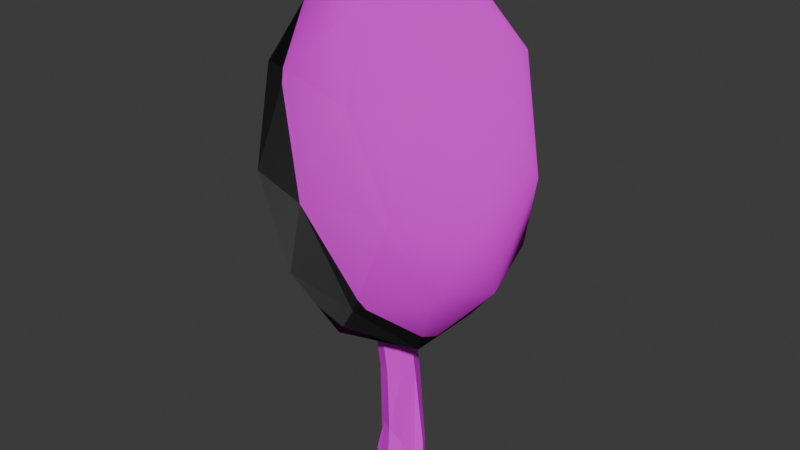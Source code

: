 # Source: GreenLeavesFixed.blend  (saved by Blender 4.0.36; exported with 4.5.12 LTS)
import bpy
from mathutils import Matrix  # noqa: F401  (used for matrix-valued properties, if any)

bpy.ops.wm.read_factory_settings(use_empty=True)
scene = bpy.context.scene
scene.name = 'Scene'

# ---- collections
col_collection = bpy.data.collections.new('Collection'); scene.collection.children.link(col_collection)

# ---- images (referenced by path relative to the original .blend; pixels are not part of the script)
import os
ASSET_DIR = os.environ.get("B2B_ASSET_DIR", "")  # directory of the original .blend (textures are referenced by path, not embedded)
HERE = os.path.dirname(os.path.abspath(__file__))  # packed textures are extracted next to this script under _unpacked/

def load_image(name, relpath, width, height, colorspace="sRGB"):
    """Load a texture the original file referenced (path relative to the .blend, or extracted next to this script)."""
    p = next((c for c in (os.path.join(HERE, relpath), os.path.join(ASSET_DIR, relpath)) if relpath and os.path.exists(c)), "")
    if p:
        img = bpy.data.images.load(p, check_existing=True)
        img.name = name
    else:  # same state as the original file: an image datablock whose file is absent (Cycles renders it pink)
        img = bpy.data.images.new(name, width, height)
        img.source = "FILE"
        img.filepath = "//" + (relpath or name)
    img.colorspace_settings.name = colorspace
    return img
img_cottoncandy_albedo = load_image('cottoncandy_albedo', 'cottoncandy_albedo.png', 1024, 1024, 'sRGB')
img_cottoncandy_normal = load_image('cottoncandy_normal', 'cottoncandy_normal.png', 1024, 1024, 'sRGB')
img_greenbark = load_image('greenbark', 'greenbark.png', 1024, 1024, 'sRGB')

# ---- materials (node trees are filled in below, after node groups)
mat_cc = bpy.data.materials.new('CC')
mat_greenbark = bpy.data.materials.new('greenbark')

# ---- material node trees
mat_cc.use_nodes = True; mat_cc.node_tree.nodes.clear()
_N = mat_cc.node_tree.nodes; _L = mat_cc.node_tree.links
n0 = _N.new('ShaderNodeBsdfPrincipled'); n0.name = 'Principled BSDF'; n0.location = (10, 300)
n0.inputs[3].default_value = 1.45
n1 = _N.new('ShaderNodeOutputMaterial'); n1.name = 'Material Output'; n1.location = (300, 300)
n2 = _N.new('ShaderNodeTexImage'); n2.name = 'Image Texture'; n2.location = (-704, 450)
n2.image = img_cottoncandy_albedo
n3 = _N.new('ShaderNodeTexImage'); n3.name = 'Image Texture.001'; n3.location = (-774, -60)
n3.image = img_cottoncandy_normal
_L.new(n0.outputs[0], n1.inputs[0])
_L.new(n2.outputs[0], n0.inputs[0])
_L.new(n3.outputs[0], n0.inputs[5])
n1.is_active_output = True
mat_greenbark.use_nodes = True; mat_greenbark.node_tree.nodes.clear()
_N = mat_greenbark.node_tree.nodes; _L = mat_greenbark.node_tree.links
n0 = _N.new('ShaderNodeBsdfPrincipled'); n0.name = 'Principled BSDF'; n0.location = (10, 300)
n0.inputs[3].default_value = 1.45
n1 = _N.new('ShaderNodeOutputMaterial'); n1.name = 'Material Output'; n1.location = (300, 300)
n2 = _N.new('ShaderNodeTexImage'); n2.name = 'Image Texture'; n2.location = (-577, 210)
n2.image = img_greenbark
_L.new(n0.outputs[0], n1.inputs[0])
_L.new(n2.outputs[0], n0.inputs[0])
n1.is_active_output = True

# ---- world
world_world = bpy.data.worlds.new('World'); scene.world = world_world
world_world.use_nodes = True; world_world.node_tree.nodes.clear()
_N = world_world.node_tree.nodes; _L = world_world.node_tree.links
n0 = _N.new('ShaderNodeOutputWorld'); n0.name = 'World Output'; n0.location = (300, 300)
n1 = _N.new('ShaderNodeBackground'); n1.name = 'Background'; n1.location = (10, 300)
n1.inputs[0].default_value = (0.05088, 0.05088, 0.05088, 1.0)
_L.new(n1.outputs[0], n0.inputs[0])
n0.is_active_output = True
world_world.color = (0.05088, 0.05088, 0.05088)
world_world.use_sun_shadow = False
world_world.sun_shadow_jitter_overblur = 0.0

# ---- meshes
me_icosphere = bpy.data.meshes.new('Icosphere')
me_icosphere.from_pydata([(0.0, 0.0, -1.0), (0.7236, -0.5257, -0.4472), (-0.2764, -0.8506, -0.4472), (-0.8944, 0.0, -0.4472), (-0.2764, 0.8506, -0.4472), (0.7236, 0.5257, -0.4472), (0.2764, -0.8506, 0.4472), (-0.7236, -0.5257, 0.4472), (-0.7236, 0.5257, 0.4472), (0.2764, 0.8506, 0.4472), (0.8944, 0.0, 0.4472), (0.0, 0.0, 1.0), (-0.1625, -0.5, -0.8507), (0.4253, -0.309, -0.8507), (0.2629, -0.809, -0.5257), (0.8506, 0.0, -0.5257), (0.4253, 0.309, -0.8507), (-0.5257, 0.0, -0.8507), (-0.6882, -0.5, -0.5257), (-0.1625, 0.5, -0.8507), (-0.6882, 0.5, -0.5257), (0.2629, 0.809, -0.5257), (0.9511, -0.309, 0.0), (0.9511, 0.309, 0.0), (0.0, -1.0, 0.0), (0.5878, -0.809, 0.0), (-0.9511, -0.309, 0.0), (-0.5878, -0.809, 0.0), (-0.5878, 0.809, 0.0), (-0.9511, 0.309, 0.0), (0.5878, 0.809, 0.0), (0.0, 1.0, 0.0), (0.6882, -0.5, 0.5257), (-0.2629, -0.809, 0.5257), (-0.8506, 0.0, 0.5257), (-0.2629, 0.809, 0.5257), (0.6882, 0.5, 0.5257), (0.1625, -0.5, 0.8507), (0.5257, 0.0, 0.8507), (-0.4253, -0.309, 0.8507), (-0.4253, 0.309, 0.8507), (0.1625, 0.5, 0.8507)], [], [(0, 13, 12), (1, 13, 15), (0, 12, 17), (0, 17, 19), (0, 19, 16), (1, 15, 22), (2, 14, 24), (3, 18, 26), (4, 20, 28), (5, 21, 30), (1, 22, 25), (2, 24, 27), (3, 26, 29), (4, 28, 31), (5, 30, 23), (6, 32, 37), (7, 33, 39), (8, 34, 40), (9, 35, 41), (10, 36, 38), (38, 41, 11), (38, 36, 41), (36, 9, 41), (41, 40, 11), (41, 35, 40), (35, 8, 40), (40, 39, 11), (40, 34, 39), (34, 7, 39), (39, 37, 11), (39, 33, 37), (33, 6, 37), (37, 38, 11), (37, 32, 38), (32, 10, 38), (23, 36, 10), (23, 30, 36), (30, 9, 36), (31, 35, 9), (31, 28, 35), (28, 8, 35), (29, 34, 8), (29, 26, 34), (26, 7, 34), (27, 33, 7), (27, 24, 33), (24, 6, 33), (25, 32, 6), (25, 22, 32), (22, 10, 32), (30, 31, 9), (30, 21, 31), (21, 4, 31), (28, 29, 8), (28, 20, 29), (20, 3, 29), (26, 27, 7), (26, 18, 27), (18, 2, 27), (24, 25, 6), (24, 14, 25), (14, 1, 25), (22, 23, 10), (22, 15, 23), (15, 5, 23), (16, 21, 5), (16, 19, 21), (19, 4, 21), (19, 20, 4), (19, 17, 20), (17, 3, 20), (17, 18, 3), (17, 12, 18), (12, 2, 18), (15, 16, 5), (15, 13, 16), (13, 0, 16), (12, 14, 2), (12, 13, 14), (13, 1, 14)])
me_icosphere.polygons.foreach_set('use_smooth', [True] * 80)
_uv = me_icosphere.uv_layers.new(name='UVMap')
_uv.uv.foreach_set('vector', [0.4136, 0.8441, 0.5432, 0.8576, 0.4584, 1.0, 0.6623, 0.8441, 0.5432, 0.8576, 0.6145, 0.6807, 0.4136, 0.8441, 0.4584, 1.0, 0.3311, 0.9111, 0.4136, 0.8441, 0.3311, 0.9111, 0.3373, 0.7138, 0.4136, 0.8441, 0.3373, 0.7138, 0.4684, 0.6807, 0.5625, 0.4429, 0.4635, 0.5369, 0.4472, 0.371, 0.7426, 0.8443, 0.6623, 0.9158, 0.6623, 0.7182, 0.991, 0.8306, 0.8725, 0.8506, 0.9383, 0.6699, 0.2272, 0.4429, 0.1118, 0.371, 0.2399, 0.2684, 0.863, 0.4607, 0.7366, 0.46, 0.8007, 0.3196, 0.5625, 0.4429, 0.4472, 0.371, 0.5753, 0.2684, 0.7426, 0.8443, 0.6623, 0.7182, 0.7922, 0.678, 0.009199, 0.2685, -5.662e-09, 0.1025, 0.1118, 0.1659, 0.2272, 0.4429, 0.2399, 0.2684, 0.3354, 0.371, 0.863, 0.4607, 0.8007, 0.3196, 0.9468, 0.3276, 0.5625, 0.094, 0.4472, 0.1659, 0.4635, -1.854e-08, 0.2038, 0.9937, 0.0775, 1.0, 0.1372, 0.8562, 0.3311, 0.6928, 0.2834, 0.8562, 0.2121, 0.6793, 0.7511, 0.1533, 0.6708, 0.08181, 0.8007, -2.037e-09, 0.9995, 0.167, 0.881, 0.147, 0.9467, 0.008027, 0.0, 0.6258, 0.1273, 0.5369, 0.08244, 0.6928, 0.9467, 0.008027, 0.881, 0.147, 0.8007, -2.037e-09, 0.881, 0.147, 0.7511, 0.1533, 0.8007, -2.037e-09, 0.1273, 0.5369, 0.2121, 0.6793, 0.08244, 0.6928, 0.1273, 0.5369, 0.2734, 0.5369, 0.2121, 0.6793, 0.2734, 0.5369, 0.3311, 0.6928, 0.2121, 0.6793, 0.2121, 0.6793, 0.1372, 0.8562, 0.08244, 0.6928, 0.2121, 0.6793, 0.2834, 0.8562, 0.1372, 0.8562, 0.2834, 0.8562, 0.2038, 0.9937, 0.1372, 0.8562, 0.1372, 0.8562, 0.006154, 0.8231, 0.08244, 0.6928, 0.1372, 0.8562, 0.0775, 1.0, 0.006154, 0.8231, 0.6017, -2.602e-08, 0.5625, 0.094, 0.4635, -1.854e-08, 0.006154, 0.8231, 0.0, 0.6258, 0.08244, 0.6928, 0.4635, -1.854e-08, 0.4472, 0.1659, 0.3354, 0.1025, 0.4472, 0.1659, 0.3446, 0.2684, 0.3354, 0.1025, 0.9468, 0.3276, 0.881, 0.147, 0.9995, 0.167, 0.9468, 0.3276, 0.8007, 0.3196, 0.881, 0.147, 0.8007, 0.3196, 0.7511, 0.1533, 0.881, 0.147, 0.6708, 0.2793, 0.6708, 0.08181, 0.7511, 0.1533, 0.3354, 0.371, 0.2399, 0.2684, 0.3354, 0.1659, 0.2399, 0.2684, 0.2272, 0.094, 0.3354, 0.1659, 0.1118, 0.1659, 0.1281, 0.0, 0.2272, 0.094, 0.1118, 0.1659, -5.662e-09, 0.1025, 0.1281, 0.0, 0.314, 1.0, 0.2038, 0.9937, 0.2834, 0.8562, 0.7922, 0.678, 0.7281, 0.5376, 0.8545, 0.5369, 0.7922, 0.678, 0.6623, 0.7182, 0.7281, 0.5376, 0.6708, 0.1659, 0.5625, 0.094, 0.6017, -2.602e-08, 0.5753, 0.2684, 0.4472, 0.1659, 0.5625, 0.094, 0.5753, 0.2684, 0.4472, 0.371, 0.4472, 0.1659, 0.4472, 0.371, 0.3446, 0.2684, 0.4472, 0.1659, 0.8007, 0.3196, 0.6708, 0.2793, 0.7511, 0.1533, 0.8007, 0.3196, 0.7366, 0.46, 0.6708, 0.2793, 0.2663, 0.5369, 0.2272, 0.4429, 0.3354, 0.371, 0.2399, 0.2684, 0.1118, 0.1659, 0.2272, 0.094, 0.2399, 0.2684, 0.1118, 0.371, 0.1118, 0.1659, 0.1118, 0.371, 0.009199, 0.2685, 0.1118, 0.1659, 0.9383, 0.6699, 0.7922, 0.678, 0.8545, 0.5369, 0.9383, 0.6699, 0.8725, 0.8506, 0.7922, 0.678, 0.8725, 0.8506, 0.7426, 0.8443, 0.7922, 0.678, 0.6708, 0.1659, 0.5753, 0.2684, 0.5625, 0.094, 0.6708, 0.1659, 0.6708, 0.371, 0.5753, 0.2684, 0.6708, 0.371, 0.5625, 0.4429, 0.5753, 0.2684, 0.4472, 0.371, 0.3354, 0.4344, 0.3446, 0.2684, 0.4472, 0.371, 0.4635, 0.5369, 0.3354, 0.4344, 0.6145, 0.6807, 0.535, 0.5432, 0.6452, 0.5369, 0.4684, 0.6807, 0.4086, 0.5369, 0.535, 0.5432, 0.4684, 0.6807, 0.3373, 0.7138, 0.4086, 0.5369, 0.1281, 0.5369, 0.2272, 0.4429, 0.2663, 0.5369, 0.1281, 0.5369, 0.1118, 0.371, 0.2272, 0.4429, 0.1281, 0.5369, 2.264e-07, 0.4344, 0.1118, 0.371, 2.264e-07, 0.4344, 0.009199, 0.2685, 0.1118, 0.371, 0.9383, 0.9896, 0.8725, 0.8506, 0.991, 0.8306, 0.9383, 0.9896, 0.7922, 0.9976, 0.8725, 0.8506, 0.7922, 0.9976, 0.7426, 0.8443, 0.8725, 0.8506, 0.6145, 0.6807, 0.4684, 0.6807, 0.535, 0.5432, 0.6145, 0.6807, 0.5432, 0.8576, 0.4684, 0.6807, 0.5432, 0.8576, 0.4136, 0.8441, 0.4684, 0.6807, 0.7922, 0.9976, 0.6623, 0.9158, 0.7426, 0.8443, 0.4584, 1.0, 0.5432, 0.8576, 0.6046, 1.0, 0.5432, 0.8576, 0.6623, 0.8441, 0.6046, 1.0])
me_icosphere.materials.append(mat_cc)
me_icosphere.update()
me_circle_001 = bpy.data.meshes.new('Circle.001')
me_circle_001.from_pydata([(-0.4828, 1.329, -0.4305), (-1.295, 0.9923, -0.4305), (-1.149, 1.177e-09, -0.4723), (-0.8127, -0.8127, -0.4723), (1.177e-09, -1.149, -0.4723), (0.8127, -0.8127, -0.4723), (1.149, 1.177e-09, -0.4723), (1.34, 0.7695, -0.451), (3.543e-08, -3.308e-08, -0.4723), (-1.149, 1.177e-09, 6.015), (-0.8127, -0.8127, 6.015), (1.177e-09, -1.149, 6.015), (0.8127, -0.8127, 6.015), (1.149, 1.177e-09, 6.015), (0.8127, 0.8127, 6.015), (1.177e-09, 1.149, 6.015), (-0.981, 0.4063, -0.4723), (-1.294, -0.6411, -0.4723), (1.509, 0.3631, -0.451), (0.4063, 0.981, -0.4723), (-0.8857, -0.5423, 11.94), (-0.311, -1.117, 11.94), (-0.7174, -1.523, 11.94), (-1.292, -0.9487, 11.94), (-0.4828, 1.329, 0.4002), (1.34, 0.7695, 0.6948), (1.149, 1.177e-09, 1.118), (0.8127, -0.8127, 1.118), (-0.06254, -0.9264, 1.806), (-0.7464, -0.6005, 1.834), (-1.149, 1.177e-09, 1.118), (-1.295, 0.9923, 0.4002), (-0.8127, 0.8127, 6.015), (-1.081, -0.4063, 1.118), (1.509, 0.3631, 0.6948), (-0.981, 0.4063, 1.118), (0.4063, 0.981, 1.118), (-0.311, -0.5423, 11.94), (-0.311, -1.692, 11.94), (-1.124, -1.355, 11.94), (-1.46, -0.5423, 11.94), (-1.46, -0.5423, 11.94), (-1.124, -1.355, 11.94), (-0.311, -1.692, 11.94), (0.5017, -1.355, 11.94), (0.8383, -0.5423, 11.94), (0.5017, 0.2704, 11.94), (-0.311, -0.5423, 11.94), (-0.311, 0.607, 11.94), (-1.292, -0.9487, 11.94), (-0.7174, -1.523, 11.94), (-0.311, -1.117, 11.94), (-0.8857, -0.5423, 11.94), (-1.124, 0.2704, 11.94), (-0.7174, 0.4387, 11.94)], [(37, 47), (52, 20), (51, 21)], [(10, 11, 43, 50, 42), (32, 9, 41, 53), (11, 12, 44, 43), (14, 15, 48, 46), (24, 31, 32, 15), (28, 27, 12, 11), (30, 33, 29, 10, 9), (25, 36, 24, 15, 14), (27, 26, 13, 12), (31, 35, 30, 9, 32), (4, 5, 27, 28), (2, 17, 33, 30), (17, 3, 29, 33), (3, 4, 28, 29), (6, 18, 34, 26), (18, 7, 25, 34), (1, 16, 35, 31), (16, 2, 30, 35), (5, 6, 26, 27), (7, 19, 36, 25), (19, 0, 24, 36), (32, 53, 54, 48, 15), (9, 10, 42, 49, 41), (13, 14, 46, 45), (42, 50, 22, 39), (50, 43, 38, 22), (49, 42, 39, 23), (41, 49, 23, 40), (0, 1, 31, 24), (29, 28, 11, 10), (26, 34, 25, 14, 13), (12, 13, 45, 44)])
_uv = me_circle_001.uv_layers.new(name='UVMap')
_uv.uv.foreach_set('vector', [0.8718, 0.4684, 0.7766, 0.4684, 0.7822, 6.686e-09, 0.8298, 2.796e-05, 0.8774, 5.583e-05, 0.4344, 0.478, 0.3403, 0.4745, 0.3089, 0.003696, 0.403, 0.007118, 0.2289, 0.4719, 0.1634, 0.4776, 0.167, 0.005653, 0.2324, 2.796e-09, 0.6568, 0.4716, 0.5617, 0.4717, 0.5488, 0.001254, 0.6439, 0.001134, 0.5059, 0.9163, 0.4344, 0.9151, 0.4902, 0.4705, 0.5617, 0.4717, 0.793, 0.8015, 0.7124, 0.8553, 0.7124, 0.4675, 0.7766, 0.4684, 0.9422, 0.8554, 0.9168, 0.8559, 0.8751, 0.7992, 0.8718, 0.4684, 0.9422, 0.4676, 0.7124, 0.8931, 0.6093, 0.8594, 0.5059, 0.9163, 0.5617, 0.4717, 0.6568, 0.4716, 0.2155, 0.8635, 0.1207, 0.8703, 0.0686, 0.4844, 0.1634, 0.4776, 0.4088, 0.923, 0.3596, 0.8635, 0.3125, 0.8618, 0.3403, 0.4745, 0.4344, 0.478, 0.7766, 0.9821, 0.7124, 0.9812, 0.7124, 0.8553, 0.793, 0.8015, 0.3035, 0.9876, 0.2324, 0.9848, 0.2717, 0.86, 0.3125, 0.8618, 0.9269, 0.9823, 0.8718, 0.9822, 0.8751, 0.7992, 0.9168, 0.8559, 0.8718, 0.9822, 0.7766, 0.9821, 0.793, 0.8015, 0.8751, 0.7992, 0.1376, 0.9957, 0.08692, 0.998, 0.07472, 0.9077, 0.1207, 0.8703, 0.08692, 0.998, 0.05261, 1.0, 0.04042, 0.9097, 0.07472, 0.9077, 1.0, 0.1221, 0.9422, 0.126, 0.9422, 6.686e-09, 1.0, 0.05633, 0.3506, 0.9893, 0.3035, 0.9876, 0.3125, 0.8618, 0.3596, 0.8635, 0.2324, 0.9888, 0.1376, 0.9957, 0.1207, 0.8703, 0.2155, 0.8635, 0.7124, 0.9838, 0.6093, 0.9853, 0.6093, 0.8594, 0.7124, 0.8931, 0.6093, 0.9853, 0.5059, 0.9821, 0.5059, 0.9163, 0.6093, 0.8594, 0.4902, 0.4705, 0.4774, 6.686e-09, 0.5131, 0.0006269, 0.5488, 0.001254, 0.5617, 0.4717, 0.3403, 0.4745, 0.2639, 0.4708, 0.2324, 0.0, 0.2707, 0.001848, 0.3089, 0.003696, 0.0686, 0.4844, 0.0, 0.4885, 0.003569, 0.01659, 0.07217, 0.01252, 0.9422, 0.126, 0.9422, 0.126, 0.9422, 0.126, 0.9422, 0.126, 0.9422, 0.126, 0.9422, 0.126, 0.9422, 0.126, 0.9422, 0.126, 0.9422, 0.126, 0.9422, 0.126, 0.9422, 0.126, 0.9422, 0.126, 0.9422, 0.126, 0.9422, 0.126, 0.9422, 0.126, 0.9422, 0.126, 0.5059, 0.9821, 0.4344, 0.9808, 0.4344, 0.9151, 0.5059, 0.9163, 0.8751, 0.7992, 0.793, 0.8015, 0.7766, 0.4684, 0.8718, 0.4684, 0.1207, 0.8703, 0.07472, 0.9077, 0.04042, 0.9097, 0.0, 0.4885, 0.0686, 0.4844, 0.1634, 0.4776, 0.0686, 0.4844, 0.07217, 0.01252, 0.167, 0.005653])
me_circle_001.materials.append(mat_greenbark)
me_circle_001.update()

# ---- objects
ob_icosphere = bpy.data.objects.new('Icosphere', me_icosphere)
ob_circle = bpy.data.objects.new('Circle', me_circle_001)

# ---- transforms, parenting, visibility, modifiers, constraints
ob_icosphere.location = (0.0, 0.0, 19.33)
ob_icosphere.scale = (7.618, 7.618, 11.49)
ob_circle.location = (0.0, 0.0, 0.0)

# ---- collection membership
scene.collection.objects.link(ob_icosphere)
col_collection.objects.link(ob_circle)

# ---- scene / render settings (as saved in the file)
scene.frame_start = 1; scene.frame_end = 250; scene.frame_set(1)
scene.render.engine = 'CYCLES'
scene.cycles.time_limit = 60.0
scene.cycles.sampling_pattern = 'TABULATED_SOBOL'
scene.cycles.bake_type = 'NORMAL'
bpy.context.view_layer.update()

# ---- added for rendering (the .blend has no active camera and no usable light): camera, sun
cam_auto = bpy.data.cameras.new('AutoCamera')
cam_auto.lens = 50.0
cam_auto.sensor_width = 36.0
cam_auto.clip_end = 1000.0
ob_auto_camera = bpy.data.objects.new('AutoCamera', cam_auto)
scene.collection.objects.link(ob_auto_camera)
ob_auto_camera.location = (34.8802, -41.8562, 43.0775)
ob_auto_camera.rotation_euler = (1.09748, -7.21219e-08, 0.694738)
scene.camera = ob_auto_camera
light_auto_sun = bpy.data.lights.new('AutoSun', 'SUN')
light_auto_sun.energy = 3.0
light_auto_sun.angle = 0.0523599
ob_auto_sun = bpy.data.objects.new('AutoSun', light_auto_sun)
scene.collection.objects.link(ob_auto_sun)
ob_auto_sun.rotation_euler = (0.872665, 0.174533, 0.523599)
bpy.context.view_layer.update()
